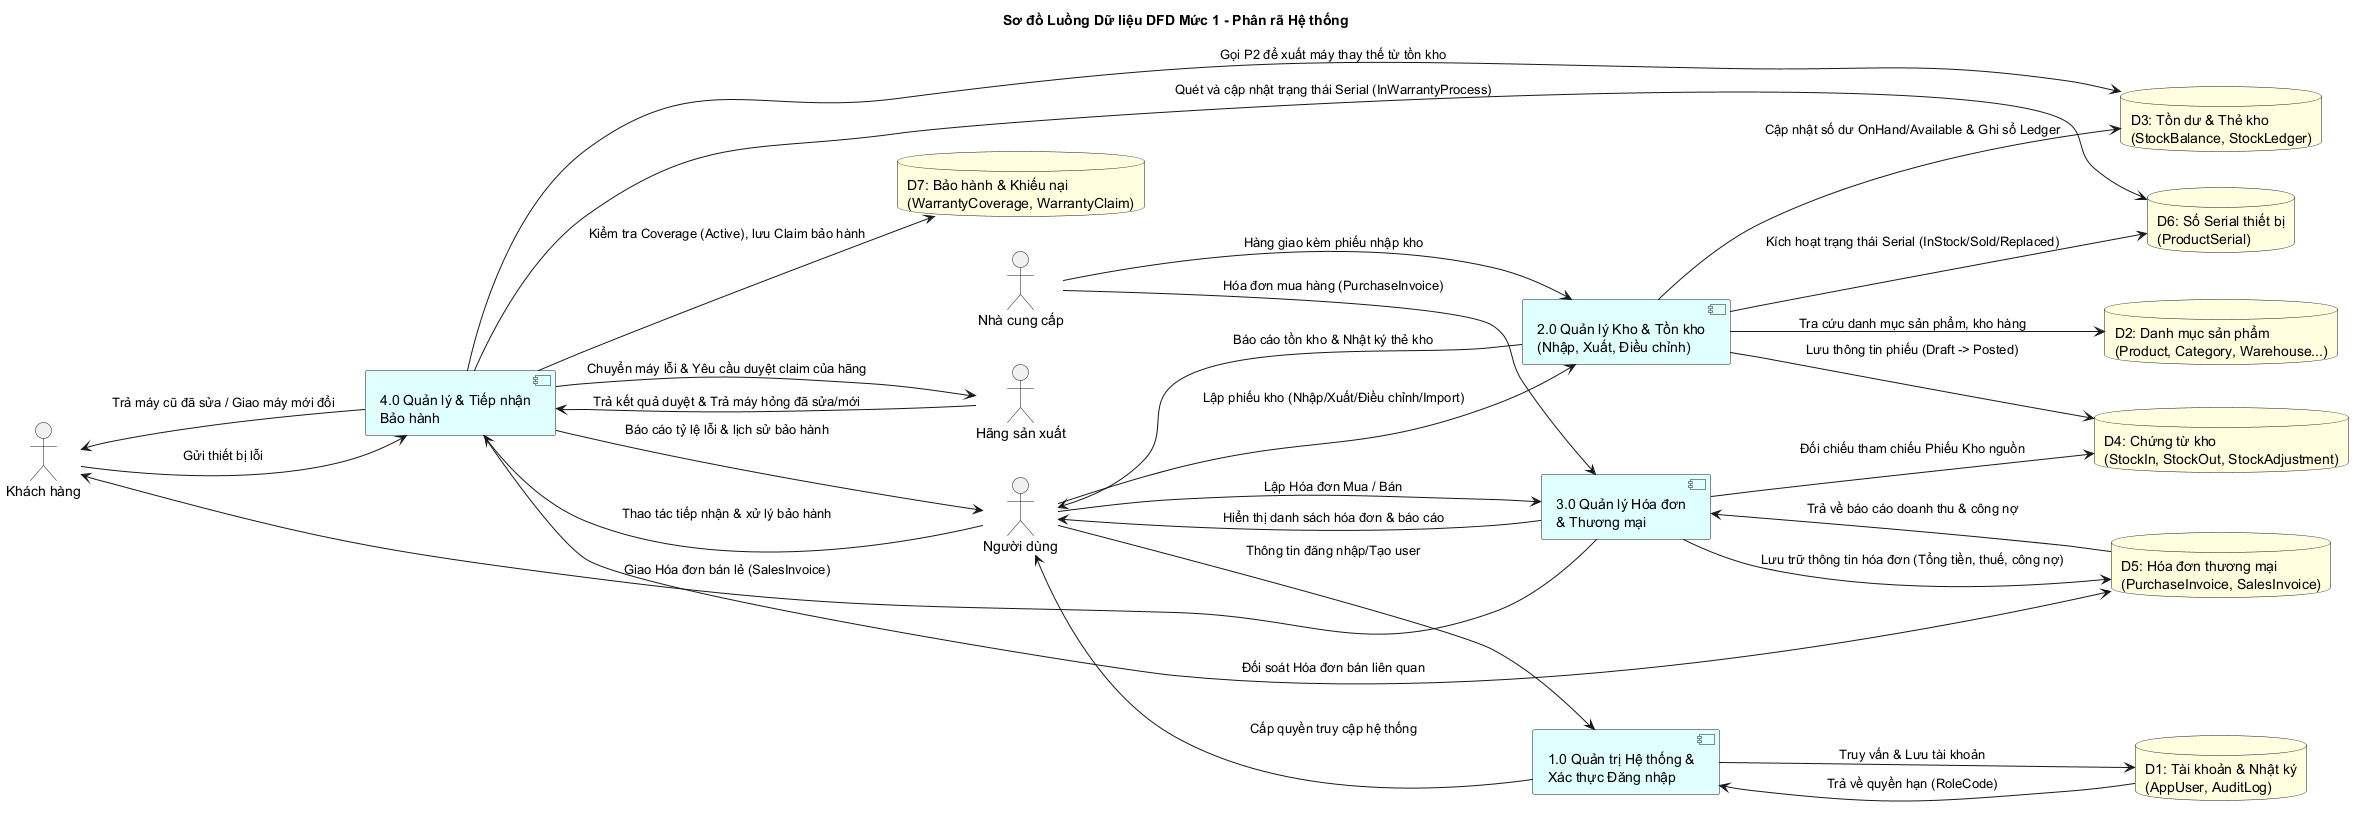

The diagram above was rendered by PlantUML. Its source (embedded in the PNG):
@startuml DFD_Muc1_ChiTiet
title Sơ đồ Luồng Dữ liệu DFD Mức 1 - Phân rã Hệ thống

left to right direction
skinparam ComponentStyle uml2
skinparam databaseBackgroundColor #LightYellow
skinparam componentBackgroundColor #LightCyan

' Tác nhân ngoài
actor "Khách hàng" as Customer
actor "Nhà cung cấp" as Supplier
actor "Hãng sản xuất" as Manufacturer
actor "Người dùng" as User

' Các Kho dữ liệu (Data Stores)
database "D1: Tài khoản & Nhật ký\n(AppUser, AuditLog)" as D1
database "D2: Danh mục sản phẩm\n(Product, Category, Warehouse...)" as D2
database "D3: Tồn dư & Thẻ kho\n(StockBalance, StockLedger)" as D3
database "D4: Chứng từ kho\n(StockIn, StockOut, StockAdjustment)" as D4
database "D5: Hóa đơn thương mại\n(PurchaseInvoice, SalesInvoice)" as D5
database "D6: Số Serial thiết bị\n(ProductSerial)" as D6
database "D7: Bảo hành & Khiếu nại\n(WarrantyCoverage, WarrantyClaim)" as D7

' Các Tiến trình chính (Processes)
component "1.0 Quản trị Hệ thống &\nXác thực Đăng nhập" as P1
component "2.0 Quản lý Kho & Tồn kho\n(Nhập, Xuất, Điều chỉnh)" as P2
component "3.0 Quản lý Hóa đơn\n& Thương mại" as P3
component "4.0 Quản lý & Tiếp nhận\nBảo hành" as P4

' Luồng dữ liệu cho Tiến trình 1.0 (Quản trị hệ thống)
User --> P1 : Thông tin đăng nhập/Tạo user
P1 --> D1 : Truy vấn & Lưu tài khoản
D1 --> P1 : Trả về quyền hạn (RoleCode)
P1 --> User : Cấp quyền truy cập hệ thống

' Luồng dữ liệu cho Tiến trình 2.0 (Quản lý Kho)
User --> P2 : Lập phiếu kho (Nhập/Xuất/Điều chỉnh/Import)
P2 --> D2 : Tra cứu danh mục sản phẩm, kho hàng
P2 --> D4 : Lưu thông tin phiếu (Draft -> Posted)
P2 --> D3 : Cập nhật số dư OnHand/Available & Ghi sổ Ledger
P2 --> D6 : Kích hoạt trạng thái Serial (InStock/Sold/Replaced)
P2 --> User : Báo cáo tồn kho & Nhật ký thẻ kho
Supplier --> P2 : Hàng giao kèm phiếu nhập kho

' Luồng dữ liệu cho Tiến trình 3.0 (Quản lý Hóa đơn)
User --> P3 : Lập Hóa đơn Mua / Bán
P3 --> D4 : Đối chiếu tham chiếu Phiếu Kho nguồn
P3 --> D5 : Lưu trữ thông tin hóa đơn (Tổng tiền, thuế, công nợ)
D5 --> P3 : Trả về báo cáo doanh thu & công nợ
P3 --> User : Hiển thị danh sách hóa đơn & báo cáo
P3 --> Customer : Giao Hóa đơn bán lẻ (SalesInvoice)
Supplier --> P3 : Hóa đơn mua hàng (PurchaseInvoice)

' Luồng dữ liệu cho Tiến trình 4.0 (Quản lý Bảo hành)
Customer --> P4 : Gửi thiết bị lỗi
User --> P4 : Thao tác tiếp nhận & xử lý bảo hành
P4 --> D6 : Quét và cập nhật trạng thái Serial (InWarrantyProcess)
P4 --> D5 : Đối soát Hóa đơn bán liên quan
P4 --> D7 : Kiểm tra Coverage (Active), lưu Claim bảo hành
P4 --> D3 : Gọi P2 để xuất máy thay thế từ tồn kho
P4 --> Manufacturer : Chuyển máy lỗi & Yêu cầu duyệt claim của hãng
Manufacturer --> P4 : Trả kết quả duyệt & Trả máy hỏng đã sửa/mới
P4 --> Customer : Trả máy cũ đã sửa / Giao máy mới đổi
P4 --> User : Báo cáo tỷ lệ lỗi & lịch sử bảo hành

@enduml